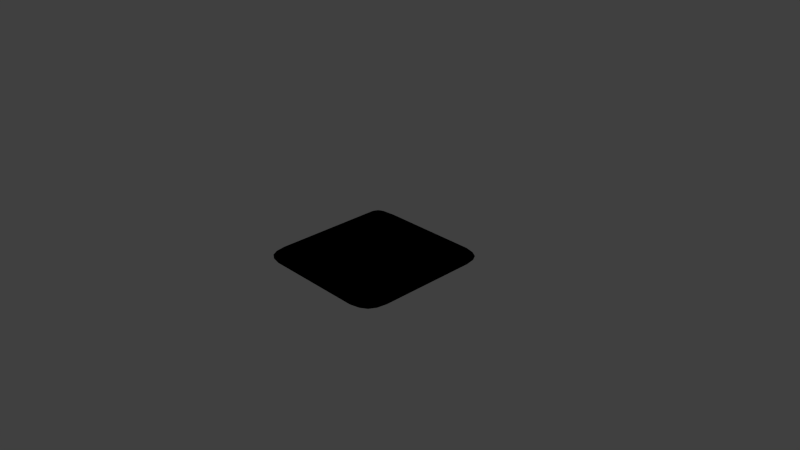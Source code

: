 # Source: CarvedStone.blend  (saved by Blender 2.75.0; exported with 4.5.12 LTS)
import bpy
from mathutils import Matrix  # noqa: F401  (used for matrix-valued properties, if any)

bpy.ops.wm.read_factory_settings(use_empty=True)
scene = bpy.context.scene
scene.name = 'Scene'

# ---- collections
col_collection_1 = bpy.data.collections.new('Collection 1'); scene.collection.children.link(col_collection_1)

# ---- materials (node trees are filled in below, after node groups)
mat_carvedstone = bpy.data.materials.new('CarvedStone')
mat_carvedstone.alpha_threshold = 0.0
mat_carvedstone.use_transparent_shadow = False
mat_carvedstone.roughness = 0.5
mat_carvedstone.line_color = (0.0, 0.0, 0.0, 1.0)

# ---- material node trees
mat_carvedstone.use_nodes = True; mat_carvedstone.node_tree.nodes.clear()
_N = mat_carvedstone.node_tree.nodes; _L = mat_carvedstone.node_tree.links

# ---- world
world_world = bpy.data.worlds.new('World'); scene.world = world_world
world_world.color = (0.05088, 0.05088, 0.05088)
world_world.use_sun_shadow = False
world_world.sun_shadow_jitter_overblur = 0.0
world_world.cycles.sampling_method = 'MANUAL'
world_world.cycles.sample_map_resolution = 256

# ---- cameras
cam_camera = bpy.data.cameras.new('Camera')
cam_camera.clip_end = 100.0
cam_camera.lens = 35.0
cam_camera.sensor_width = 32.0
cam_camera.sensor_height = 18.0
cam_camera.ortho_scale = 7.314
cam_camera.dof.focus_distance = 0.0
cam_camera.dof.aperture_fstop = 128.0

# ---- lights
light_lamp = bpy.data.lights.new('Lamp', 'POINT')
light_lamp.transmission_factor = 0.0
light_lamp.cutoff_distance = 30.0
light_lamp.energy = 100.0
light_lamp.shadow_buffer_clip_start = 1.001
light_lamp.shadow_soft_size = 0.1
light_lamp.shadow_maximum_resolution = 0.006
light_lamp.use_absolute_resolution = True
light_lamp.cycles.use_multiple_importance_sampling = False

# ---- meshes
me_cube = bpy.data.meshes.new('Cube')
me_cube.from_pydata([(0.9228, -0.9137, -0.0186), (0.811, -0.8079, 0.07941), (0.7743, -0.7718, 0.03731), (0.7003, -1.0, -0.0186), (0.7382, -0.8446, 0.07941), (0.8446, -0.7345, 0.07941), (1.0, -0.6836, -0.0186), (0.7396, -0.7883, 0.03731), (0.7883, -0.7404, 0.03731), (0.8325, -0.9692, -0.0186), (0.7763, -0.8309, 0.07941), (0.832, -0.7707, 0.07941), (0.9765, -0.8215, -0.0186), (-0.9228, -0.9137, -0.0186), (-0.811, -0.8079, 0.07941), (-0.7743, -0.7718, 0.03731), (0.0, -1.0, -0.0186), (0.0, -0.8446, 0.07941), (0.0, -0.7883, 0.03731), (-0.7003, -1.0, -0.0186), (-0.7382, -0.8446, 0.07941), (-0.8446, -0.7345, 0.07941), (-1.0, -0.6836, -0.0186), (-0.7396, -0.7883, 0.03731), (-0.7883, -0.7404, 0.03731), (-0.8325, -0.9692, -0.0186), (-0.7763, -0.8309, 0.07941), (-0.832, -0.7707, 0.07941), (-0.9765, -0.8215, -0.0186), (0.9228, 0.9137, -0.0186), (0.811, 0.8079, 0.07941), (0.7743, 0.7718, 0.03731), (1.0, 0.0, -0.0186), (0.8446, 0.0, 0.07941), (0.7883, 0.0, 0.03731), (0.7003, 1.0, -0.0186), (0.7382, 0.8446, 0.07941), (0.8446, 0.7345, 0.07941), (1.0, 0.6836, -0.0186), (0.7396, 0.7883, 0.03731), (0.7883, 0.7404, 0.03731), (0.8325, 0.9692, -0.0186), (0.7763, 0.8309, 0.07941), (0.832, 0.7707, 0.07941), (0.9765, 0.8215, -0.0186), (-0.9228, 0.9137, -0.0186), (-0.811, 0.8079, 0.07941), (-0.7743, 0.7718, 0.03731), (-1.0, 0.0, -0.0186), (-0.8446, 0.0, 0.07941), (-0.7883, 0.0, 0.03731), (0.0, 1.0, -0.0186), (0.0, 0.8446, 0.07941), (0.0, 0.7883, 0.03731), (0.0, 0.0, 0.03731), (0.0, 0.0, -0.0186), (-0.7003, 1.0, -0.0186), (-0.7382, 0.8446, 0.07941), (-0.8446, 0.7345, 0.07941), (-1.0, 0.6836, -0.0186), (-0.7396, 0.7883, 0.03731), (-0.7883, 0.7404, 0.03731), (-0.8325, 0.9692, -0.0186), (-0.7763, 0.8309, 0.07941), (-0.832, 0.7707, 0.07941), (-0.9765, 0.8215, -0.0186)], [], [(6, 5, 11, 12), (4, 10, 1, 2, 7), (5, 33, 34, 8), (34, 54, 18, 7, 2, 8), (3, 4, 17, 16), (32, 6, 12, 0, 9, 3, 16, 55), (0, 1, 10, 9), (32, 33, 5, 6), (17, 4, 7, 18), (1, 11, 5, 8, 2), (9, 10, 4, 3), (12, 11, 1, 0), (22, 28, 27, 21), (20, 23, 15, 14, 26), (21, 24, 50, 49), (50, 24, 15, 23, 18, 54), (19, 16, 17, 20), (48, 55, 16, 19, 25, 13, 28, 22), (13, 25, 26, 14), (48, 22, 21, 49), (17, 18, 23, 20), (14, 15, 24, 21, 27), (25, 19, 20, 26), (28, 13, 14, 27), (38, 44, 43, 37), (36, 39, 31, 30, 42), (37, 40, 34, 33), (34, 40, 31, 39, 53, 54), (35, 51, 52, 36), (32, 55, 51, 35, 41, 29, 44, 38), (29, 41, 42, 30), (32, 38, 37, 33), (52, 53, 39, 36), (30, 31, 40, 37, 43), (41, 35, 36, 42), (44, 29, 30, 43), (59, 58, 64, 65), (57, 63, 46, 47, 60), (58, 49, 50, 61), (50, 54, 53, 60, 47, 61), (56, 57, 52, 51), (48, 59, 65, 45, 62, 56, 51, 55), (45, 46, 63, 62), (48, 49, 58, 59), (52, 57, 60, 53), (46, 64, 58, 61, 47), (62, 63, 57, 56), (65, 64, 46, 45)])
_uv = me_cube.uv_layers.new(name='UVMap')
_uv.uv.foreach_set('vector', [0.1897, 0.02134, 0.1668, 0.1041, 0.1502, 0.1089, 0.1274, 0.03022, 0.1074, 0.1674, 0.1124, 0.1499, 0.1207, 0.1331, 0.145, 0.1506, 0.1391, 0.1668, 0.1668, 0.1071, 0.4977, 0.1071, 0.4977, 0.1388, 0.1642, 0.1388, 0.4987, 0.1553, 0.4987, 0.5009, 0.1531, 0.5009, 0.1531, 0.1766, 0.1603, 0.1615, 0.1741, 0.1553, 0.02163, 0.1847, 0.1044, 0.1676, 0.1043, 0.5001, 0.02152, 0.5001, 0.9598, 0.07055, 0.9404, 0.07055, 0.9365, 0.06989, 0.9339, 0.06836, 0.9323, 0.0658, 0.9314, 0.06205, 0.9314, 0.04219, 0.9598, 0.04219, 0.0545, 0.08185, 0.1184, 0.1336, 0.1096, 0.1501, 0.03327, 0.1246, 0.4977, 0.02134, 0.4977, 0.1041, 0.1668, 0.1041, 0.1897, 0.02134, 0.1074, 0.5, 0.1074, 0.1674, 0.1391, 0.1668, 0.1391, 0.5, 0.1325, 0.1192, 0.1502, 0.1117, 0.1668, 0.1071, 0.1642, 0.1388, 0.1495, 0.1438, 0.03327, 0.1246, 0.1096, 0.1501, 0.1044, 0.1676, 0.02163, 0.1847, 0.1274, 0.03022, 0.1502, 0.1089, 0.1327, 0.1169, 0.08391, 0.05078, 0.1917, 0.9784, 0.1294, 0.9695, 0.1522, 0.8908, 0.1688, 0.8956, 0.1074, 0.8325, 0.1391, 0.8332, 0.145, 0.8494, 0.1207, 0.8669, 0.1124, 0.8501, 0.1684, 0.8926, 0.1658, 0.861, 0.4993, 0.861, 0.4993, 0.8926, 0.4987, 0.8466, 0.1741, 0.8466, 0.1603, 0.8404, 0.1531, 0.8253, 0.1531, 0.5009, 0.4987, 0.5009, 0.02141, 0.8155, 0.02152, 0.5001, 0.1043, 0.5001, 0.1042, 0.8327, 0.9598, 0.01382, 0.9598, 0.04219, 0.9314, 0.04219, 0.9314, 0.02233, 0.9323, 0.01858, 0.9339, 0.01601, 0.9365, 0.01449, 0.9404, 0.01382, 0.05421, 0.9184, 0.03301, 0.8756, 0.1093, 0.8501, 0.1181, 0.8667, 0.4997, 0.9784, 0.1917, 0.9784, 0.1688, 0.8956, 0.4997, 0.8956, 0.1074, 0.5, 0.1391, 0.5, 0.1391, 0.8332, 0.1074, 0.8325, 0.1341, 0.8806, 0.1511, 0.8559, 0.1658, 0.861, 0.1684, 0.8926, 0.1518, 0.8881, 0.03301, 0.8756, 0.02141, 0.8155, 0.1042, 0.8327, 0.1093, 0.8501, 0.1294, 0.9695, 0.08591, 0.9489, 0.1347, 0.8828, 0.1522, 0.8908, 0.8056, 0.02134, 0.868, 0.03022, 0.8451, 0.1089, 0.8285, 0.1041, 0.8889, 0.1678, 0.8572, 0.1672, 0.8512, 0.1509, 0.8756, 0.1334, 0.8839, 0.1502, 0.8286, 0.1071, 0.8312, 0.1388, 0.4977, 0.1388, 0.4977, 0.1071, 0.4987, 0.1553, 0.8234, 0.1553, 0.8371, 0.1614, 0.8444, 0.1766, 0.8444, 0.5009, 0.4987, 0.5009, 0.9749, 0.1848, 0.9748, 0.5002, 0.8921, 0.5002, 0.8922, 0.1676, 0.9598, 0.07055, 0.9598, 0.04219, 0.9882, 0.04219, 0.9882, 0.06205, 0.9873, 0.0658, 0.9857, 0.06836, 0.9831, 0.06989, 0.9792, 0.07055, 0.9421, 0.08193, 0.9633, 0.1247, 0.887, 0.1502, 0.8782, 0.1336, 0.4977, 0.02134, 0.8056, 0.02134, 0.8285, 0.1041, 0.4977, 0.1041, 0.8889, 0.5003, 0.8572, 0.5003, 0.8572, 0.1672, 0.8889, 0.1678, 0.8629, 0.1192, 0.8459, 0.1438, 0.8312, 0.1388, 0.8286, 0.1071, 0.8452, 0.1117, 0.9633, 0.1247, 0.9749, 0.1848, 0.8922, 0.1676, 0.887, 0.1502, 0.868, 0.03022, 0.9114, 0.05078, 0.8626, 0.1169, 0.8451, 0.1089, 0.8076, 0.9784, 0.8305, 0.8956, 0.8471, 0.8908, 0.87, 0.9695, 0.8889, 0.8329, 0.8839, 0.8504, 0.8756, 0.8672, 0.8512, 0.8497, 0.8572, 0.8335, 0.8302, 0.8926, 0.4993, 0.8926, 0.4993, 0.861, 0.8328, 0.861, 0.4987, 0.8466, 0.4987, 0.5009, 0.8444, 0.5009, 0.8444, 0.8253, 0.8371, 0.8404, 0.8234, 0.8466, 0.9747, 0.8156, 0.892, 0.8327, 0.8921, 0.5002, 0.9748, 0.5002, 0.9598, 0.01382, 0.9792, 0.01382, 0.9831, 0.01449, 0.9857, 0.01601, 0.9873, 0.01858, 0.9882, 0.02233, 0.9882, 0.04219, 0.9598, 0.04219, 0.9419, 0.9185, 0.878, 0.8668, 0.8868, 0.8502, 0.9631, 0.8757, 0.4997, 0.9784, 0.4997, 0.8956, 0.8305, 0.8956, 0.8076, 0.9784, 0.8889, 0.5003, 0.8889, 0.8329, 0.8572, 0.8335, 0.8572, 0.5003, 0.8645, 0.8806, 0.8468, 0.8881, 0.8302, 0.8926, 0.8328, 0.861, 0.8475, 0.8559, 0.9631, 0.8757, 0.8868, 0.8502, 0.892, 0.8327, 0.9747, 0.8156, 0.87, 0.9695, 0.8471, 0.8908, 0.8646, 0.8828, 0.9134, 0.9489])
me_cube.materials.append(mat_carvedstone)
me_cube.use_remesh_preserve_volume = False
me_cube.use_remesh_preserve_attributes = False
me_cube.use_mirror_vertex_groups = False
me_cube.update()

# ---- objects
ob_cube = bpy.data.objects.new('Cube', me_cube)
ob_lamp = bpy.data.objects.new('Lamp', light_lamp)
ob_camera = bpy.data.objects.new('Camera', cam_camera)

# ---- transforms, parenting, visibility, modifiers, constraints
ob_cube.location = (0.0, 0.0, 0.0)
ob_cube.lock_rotations_4d = False
ob_cube.empty_display_type = 'ARROWS'
ob_cube.lineart.crease_threshold = 0.0
ob_lamp.location = (4.076, 1.005, 5.904)
ob_lamp.rotation_euler = (0.6503, 0.05522, 1.866)
ob_lamp.lock_rotations_4d = False
ob_lamp.empty_display_type = 'ARROWS'
ob_lamp.color = (0.0, 0.0, 0.0, 0.0)
ob_lamp.lineart.crease_threshold = 0.0
ob_camera.location = (7.481, -6.508, 5.344)
ob_camera.rotation_euler = (1.109, 0.01082, 0.8149)
ob_camera.lock_rotations_4d = False
ob_camera.empty_display_type = 'ARROWS'
ob_camera.color = (0.0, 0.0, 0.0, 0.0)
ob_camera.display_type = 'WIRE'
ob_camera.lineart.crease_threshold = 0.0

# ---- collection membership
col_collection_1.objects.link(ob_cube)
col_collection_1.objects.link(ob_lamp)
col_collection_1.objects.link(ob_camera)

# ---- scene / render settings (as saved in the file)
scene.camera = ob_camera
scene.frame_start = 1; scene.frame_end = 250; scene.frame_set(1)
scene.render.engine = 'BLENDER_EEVEE_NEXT'
scene.render.resolution_percentage = 50
scene.render.dither_intensity = 0.0
scene.cycles.use_denoising = False
scene.cycles.samples = 10
scene.cycles.sampling_pattern = 'TABULATED_SOBOL'
scene.cycles.light_sampling_threshold = 0.0
scene.cycles.use_adaptive_sampling = False
scene.cycles.use_light_tree = False
scene.cycles.blur_glossy = 0.0
scene.cycles.pixel_filter_type = 'GAUSSIAN'
scene.cycles.sample_clamp_indirect = 0.0
scene.view_settings.view_transform = 'Standard'
bpy.context.view_layer.update()
